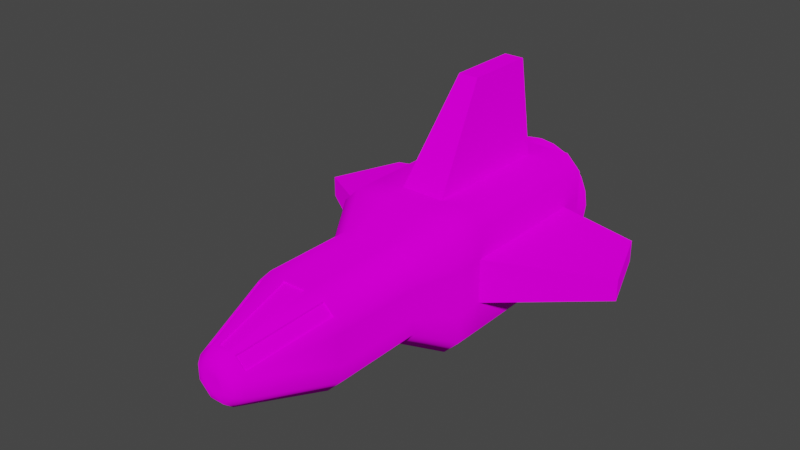# Source: humans.blend  (saved by Blender 2.92.15; exported with 4.5.12 LTS)
import bpy
from mathutils import Matrix  # noqa: F401  (used for matrix-valued properties, if any)

bpy.ops.wm.read_factory_settings(use_empty=True)
scene = bpy.context.scene
scene.name = 'Scene'

# ---- collections
col_collection = bpy.data.collections.new('Collection'); scene.collection.children.link(col_collection)

# ---- images (referenced by path relative to the original .blend; pixels are not part of the script)
import os
ASSET_DIR = os.environ.get("B2B_ASSET_DIR", "")  # directory of the original .blend (textures are referenced by path, not embedded)
HERE = os.path.dirname(os.path.abspath(__file__))  # packed textures are extracted next to this script under _unpacked/

def load_image(name, relpath, width, height, colorspace="sRGB"):
    """Load a texture the original file referenced (path relative to the .blend, or extracted next to this script)."""
    p = next((c for c in (os.path.join(HERE, relpath), os.path.join(ASSET_DIR, relpath)) if relpath and os.path.exists(c)), "")
    if p:
        img = bpy.data.images.load(p, check_existing=True)
        img.name = name
    else:  # same state as the original file: an image datablock whose file is absent (Cycles renders it pink)
        img = bpy.data.images.new(name, width, height)
        img.source = "FILE"
        img.filepath = "//" + (relpath or name)
    img.colorspace_settings.name = colorspace
    return img
img_gradient_palette_png = load_image('gradient_palette.png', 'gradient_palette.png', 1024, 1024, 'sRGB')

# ---- materials (node trees are filled in below, after node groups)
mat_gradientmat = bpy.data.materials.new('GradientMat')
mat_gradientmat.alpha_threshold = 0.0
mat_gradientmat.use_transparent_shadow = False
mat_gradientmat.line_color = (0.0, 0.0, 0.0, 1.0)

# ---- node groups
ng_auto_smooth = bpy.data.node_groups.new('Auto Smooth', 'GeometryNodeTree')
_s = ng_auto_smooth.interface.new_socket(name='Geometry', in_out='OUTPUT', socket_type='NodeSocketGeometry')
_s = ng_auto_smooth.interface.new_socket(name='Geometry', in_out='INPUT', socket_type='NodeSocketGeometry')
_s = ng_auto_smooth.interface.new_socket(name='Angle', in_out='INPUT', socket_type='NodeSocketFloat')
_s.subtype = 'ANGLE'
_s.min_value = 0.0
_s.max_value = 3.142
ng_auto_smooth.is_modifier = True
_N = ng_auto_smooth.nodes; _L = ng_auto_smooth.links
n0 = _N.new('NodeGroupOutput'); n0.name = 'Group Output'; n0.location = (480, -100)
n1 = _N.new('NodeGroupInput'); n1.name = 'Group Input'; n1.location = (-420, -300)
n2 = _N.new('NodeGroupInput'); n2.name = 'Group Input.001'; n2.location = (-60, -100)
n3 = _N.new('GeometryNodeSetShadeSmooth'); n3.name = 'Set Shade Smooth'; n3.location = (120, -100)
n3.domain = 'EDGE'
n4 = _N.new('GeometryNodeSetShadeSmooth'); n4.name = 'Set Shade Smooth.001'; n4.location = (300, -100)
n5 = _N.new('GeometryNodeInputMeshEdgeAngle'); n5.name = 'Edge Angle'; n5.location = (-420, -220)
n6 = _N.new('GeometryNodeInputEdgeSmooth'); n6.name = 'Is Edge Smooth'; n6.location = (-60, -160)
n7 = _N.new('GeometryNodeInputShadeSmooth'); n7.name = 'Is Face Smooth'; n7.location = (-240, -340)
n8 = _N.new('FunctionNodeBooleanMath'); n8.name = 'Boolean Math'; n8.location = (-60, -220)
n9 = _N.new('FunctionNodeCompare'); n9.name = 'Compare'; n9.location = (-240, -180)
n9.operation = 'LESS_EQUAL'
_L.new(n5.outputs[0], n9.inputs[0])
_L.new(n4.outputs[0], n0.inputs[0])
_L.new(n1.outputs[1], n9.inputs[1])
_L.new(n9.outputs[0], n8.inputs[0])
_L.new(n7.outputs[0], n8.inputs[1])
_L.new(n2.outputs[0], n3.inputs[0])
_L.new(n6.outputs[0], n3.inputs[1])
_L.new(n3.outputs[0], n4.inputs[0])
_L.new(n8.outputs[0], n3.inputs[2])
n0.is_active_output = True

# ---- material node trees
mat_gradientmat.use_nodes = True; mat_gradientmat.node_tree.nodes.clear()
_N = mat_gradientmat.node_tree.nodes; _L = mat_gradientmat.node_tree.links
n0 = _N.new('ShaderNodeOutputMaterial'); n0.name = 'Material Output'; n0.location = (300, 300)
n1 = _N.new('ShaderNodeBsdfDiffuse'); n1.name = 'Diffuse BSDF'; n1.location = (10, 300)
n1.inputs[1].default_value = 0.4
n2 = _N.new('ShaderNodeTexImage'); n2.name = 'Image Texture'; n2.location = (-280, 280)
n2.image = img_gradient_palette_png
_L.new(n1.outputs[0], n0.inputs[0])
_L.new(n2.outputs[0], n1.inputs[0])
n0.is_active_output = True

# ---- world
world_world = bpy.data.worlds.new('World'); scene.world = world_world
world_world.use_nodes = True; world_world.node_tree.nodes.clear()
_N = world_world.node_tree.nodes; _L = world_world.node_tree.links
n0 = _N.new('ShaderNodeOutputWorld'); n0.name = 'World Output'; n0.location = (300, 300)
n1 = _N.new('ShaderNodeBackground'); n1.name = 'Background'; n1.location = (10, 300)
n1.inputs[0].default_value = (0.05088, 0.05088, 0.05088, 1.0)
_L.new(n1.outputs[0], n0.inputs[0])
n0.is_active_output = True
world_world.color = (0.05088, 0.05088, 0.05088)
world_world.use_sun_shadow = False
world_world.sun_shadow_jitter_overblur = 0.0

# ---- meshes
me_cube = bpy.data.meshes.new('Cube')
me_cube.from_pydata([(0.3333, -1.0, 2.579), (-0.3333, -1.0, 2.579), (0.2602, 0.9837, 4.644), (-0.2602, 0.9837, 4.644), (-0.3333, 1.0, 2.579), (0.3333, 1.0, 2.579), (-0.3333, -1.0, 4.579), (0.3333, -1.0, 4.579), (0.1181, 0.5575, 6.353), (-0.1181, 0.5575, 6.353), (-0.1202, -0.1202, 6.655), (0.4807, -1.442, 1.723), (-0.4807, -1.442, 1.723), (-0.4807, 1.442, 1.723), (0.4807, 1.442, 1.723), (-0.4807, -1.442, 1.076), (0.4807, -1.442, 1.076), (0.4807, 1.442, 1.076), (-0.4807, 1.442, 1.076), (-0.4807, -1.442, -1.899), (0.4807, -1.442, -1.899), (0.4807, 1.442, -1.899), (-0.4807, 1.442, -1.899), (0.2202, 3.491, -0.3326), (-0.2202, 3.491, -0.3326), (0.2202, 3.491, -1.899), (-0.2202, 3.491, -1.899), (1.0, 0.3333, 4.579), (1.0, -0.3333, 4.579), (-1.0, -0.3333, 2.579), (-1.0, 0.3333, 2.579), (-1.0, 0.3333, 4.579), (-1.0, -0.3333, 4.579), (1.0, 0.3333, 2.579), (1.0, -0.3333, 2.579), (-1.442, -0.4807, 1.723), (-1.442, 0.4807, 1.723), (1.442, 0.4807, 1.723), (1.442, -0.4807, 1.723), (1.442, -0.4807, 1.076), (1.442, 0.4807, 1.076), (-1.442, 0.4807, 1.076), (-1.442, -0.4807, 1.076), (1.442, -0.4807, -1.899), (1.442, 0.4807, -1.899), (-1.442, 0.4807, -1.899), (-1.442, -0.4807, -1.899), (3.666, -0.2308, -0.3201), (3.666, 0.2308, -0.3201), (-3.666, 0.2308, -0.3201), (-3.666, -0.2308, -0.3201), (3.076, -0.2308, -1.899), (3.076, 0.2308, -1.899), (-3.076, 0.2308, -1.899), (-3.076, -0.2308, -1.899), (0.7013, 0.9275, 4.651), (0.9275, 0.7013, 4.651), (1.0, -0.665, 4.579), (0.665, -1.0, 4.579), (-0.9275, 0.7013, 4.651), (-0.7013, 0.9275, 4.651), (-0.665, -1.0, 4.579), (-1.0, -0.665, 4.579), (1.0, 0.6649, 2.579), (0.6649, 1.0, 2.579), (0.6649, -1.0, 2.579), (1.0, -0.6649, 2.579), (-0.6649, 1.0, 2.579), (-1.0, 0.6649, 2.579), (-1.0, -0.6649, 2.579), (-0.6649, -1.0, 2.579), (0.5049, 0.2786, 6.346), (0.2786, 0.5049, 6.346), (0.2061, -0.5412, 6.418), (0.5412, -0.2061, 6.418), (-0.2786, 0.5049, 6.346), (-0.5049, 0.2786, 6.346), (-0.5412, -0.2061, 6.418), (-0.2061, -0.5412, 6.418), (1.107, -1.442, 1.723), (1.442, -1.107, 1.723), (-1.442, -1.107, 1.723), (-1.107, -1.442, 1.723), (-1.107, 1.442, 1.723), (-1.442, 1.107, 1.723), (1.442, 1.107, 1.723), (1.107, 1.442, 1.723), (1.209, -1.013, -2.439), (1.013, -1.209, -2.439), (-1.013, -1.209, -2.439), (-1.209, -1.013, -2.439), (-1.209, 1.013, -2.439), (-1.013, 1.209, -2.439), (1.013, 1.209, -2.439), (1.209, 1.013, -2.439), (1.442, 1.109, 1.076), (1.109, 1.442, 1.076), (-1.109, 1.442, 1.076), (-1.442, 1.109, 1.076), (-1.442, -1.109, 1.076), (-1.109, -1.442, 1.076), (1.109, -1.442, 1.076), (1.442, -1.109, 1.076), (1.109, 1.442, -1.899), (1.442, 1.109, -1.899), (1.442, -1.109, -1.899), (1.109, -1.442, -1.899), (-1.109, 1.442, -1.899), (-1.442, 1.109, -1.899), (-1.442, -1.109, -1.899), (-1.109, -1.442, -1.899), (0.4807, -1.442, -2.439), (-0.4807, -1.442, -2.439), (-0.4807, 1.442, -2.439), (0.4807, 1.442, -2.439), (-1.442, -0.4807, -2.439), (-1.442, 0.4807, -2.439), (1.442, 0.4807, -2.439), (1.442, -0.4807, -2.439), (1.442, 1.109, -2.439), (1.109, 1.442, -2.439), (1.109, -1.442, -2.439), (1.442, -1.109, -2.439), (-1.109, 1.442, -2.439), (-1.442, 1.109, -2.439), (-1.442, -1.109, -2.439), (-1.109, -1.442, -2.439), (-6.97e-08, -9.686e-08, -2.144), (1.209, 1.013, -2.144), (1.013, 1.209, -2.144), (1.013, -1.209, -2.144), (1.209, -1.013, -2.144), (-1.013, 1.209, -2.144), (-1.209, 1.013, -2.144), (-1.209, -1.013, -2.144), (-1.013, -1.209, -2.144), (-1.0, 0.665, 4.579), (-0.665, 1.0, 4.579), (0.665, 1.0, 4.579), (1.0, 0.665, 4.579), (-0.5412, 0.2061, 6.418), (-0.2061, 0.5412, 6.418), (0.2061, 0.5412, 6.418), (0.5412, 0.2061, 6.418), (-0.9275, 0.6619, 4.632), (-0.7013, 0.888, 4.632), (0.7013, 0.888, 4.632), (0.9275, 0.6619, 4.632), (-0.5049, 0.2391, 6.326), (-0.2786, 0.4654, 6.326), (0.2786, 0.4654, 6.326), (0.5049, 0.2391, 6.326), (0.3333, 1.0, 4.579), (-0.3333, 1.0, 4.579), (0.1202, 0.1202, 6.655), (0.1202, -0.1202, 6.655), (0.2602, 0.941, 4.634), (-0.2602, 0.941, 4.634), (0.1181, 0.5149, 6.342), (-0.1181, 0.5149, 6.342), (1.099, -1.192e-07, -3.144), (1.0, -1.341e-07, -2.144), (1.061, -0.2843, -3.144), (0.9659, -0.2588, -2.144), (0.9513, -0.5493, -3.144), (0.866, -0.5, -2.144), (0.7768, -0.7768, -3.144), (0.7071, -0.7071, -2.144), (0.5493, -0.9513, -3.144), (0.5, -0.866, -2.144), (0.2843, -1.061, -3.144), (0.2588, -0.9659, -2.144), (-1.019e-07, -1.099, -3.144), (5.794e-09, -1.0, -2.144), (-0.2843, -1.061, -3.144), (-0.2588, -0.9659, -2.144), (-0.5493, -0.9513, -3.144), (-0.5, -0.866, -2.144), (-0.7768, -0.7768, -3.144), (-0.7071, -0.7071, -2.144), (-0.9513, -0.5493, -3.144), (-0.866, -0.5, -2.144), (-1.061, -0.2843, -3.144), (-0.9659, -0.2588, -2.144), (-1.099, -5.215e-07, -3.144), (-1.0, -5.29e-07, -2.144), (-1.061, 0.2843, -3.144), (-0.9659, 0.2588, -2.144), (-0.9513, 0.5493, -3.144), (-0.866, 0.5, -2.144), (-0.7768, 0.7768, -3.144), (-0.7071, 0.7071, -2.144), (-0.5493, 0.9513, -3.144), (-0.5, 0.866, -2.144), (-0.2843, 1.061, -3.144), (-0.2588, 0.9659, -2.144), (-6.653e-07, 1.099, -3.144), (-5.346e-07, 1.0, -2.144), (0.2843, 1.061, -3.144), (0.2588, 0.9659, -2.144), (0.5493, 0.9513, -3.144), (0.5, 0.866, -2.144), (0.7768, 0.7768, -3.144), (0.7071, 0.7071, -2.144), (0.9513, 0.5493, -3.144), (0.866, 0.5, -2.144), (1.061, 0.2843, -3.144), (0.9659, 0.2588, -2.144), (1.259, -8.196e-08, -3.144), (1.216, -0.3258, -3.144), (1.09, -0.6295, -3.144), (0.8902, -0.8902, -3.144), (0.6295, -1.09, -3.144), (0.3258, -1.216, -3.144), (-7.299e-08, -1.259, -3.144), (-0.3258, -1.216, -3.144), (-0.6295, -1.09, -3.144), (-0.8902, -0.8902, -3.144), (-1.09, -0.6295, -3.144), (-1.216, -0.3258, -3.144), (-1.259, -5.737e-07, -3.144), (-1.216, 0.3258, -3.144), (-1.09, 0.6295, -3.144), (-0.8902, 0.8902, -3.144), (-0.6295, 1.09, -3.144), (-0.3258, 1.216, -3.144), (-7.533e-07, 1.259, -3.144), (0.3258, 1.216, -3.144), (0.6295, 1.09, -3.144), (0.8902, 0.8902, -3.144), (1.09, 0.6295, -3.144), (1.216, 0.3258, -3.144), (0.8014, -6.706e-08, -2.506), (0.7741, -0.2074, -2.506), (0.694, -0.4007, -2.506), (0.5667, -0.5667, -2.506), (0.4007, -0.694, -2.506), (0.2074, -0.7741, -2.506), (-1.123e-07, -0.8014, -2.506), (-0.2074, -0.7741, -2.506), (-0.4007, -0.694, -2.506), (-0.5667, -0.5667, -2.506), (-0.694, -0.4007, -2.506), (-0.7741, -0.2074, -2.506), (-0.8014, -3.651e-07, -2.506), (-0.7741, 0.2074, -2.506), (-0.694, 0.4007, -2.506), (-0.5667, 0.5667, -2.506), (-0.4007, 0.694, -2.506), (-0.2074, 0.7741, -2.506), (-5.233e-07, 0.8014, -2.506), (0.2074, 0.7741, -2.506), (0.4007, 0.694, -2.506), (0.5667, 0.5667, -2.506), (0.694, 0.4007, -2.506), (0.7741, 0.2074, -2.506), (-0.1202, 0.1202, 6.655), (-0.417, -0.1588, 6.581), (-0.257, -0.1299, 6.655), (-0.1588, 0.417, 6.581), (-0.1299, 0.257, 6.655), (0.1299, 0.257, 6.655), (0.1588, 0.417, 6.581), (-0.1299, -0.257, 6.655), (-0.1588, -0.417, 6.581), (0.1588, -0.417, 6.581), (0.1299, -0.257, 6.655), (0.417, 0.1588, 6.581), (0.257, 0.1299, 6.655), (0.257, -0.1299, 6.655), (0.417, -0.1588, 6.581), (-0.257, 0.1299, 6.655), (-0.417, 0.1588, 6.581)], [], [(153, 137, 141), (153, 4, 67, 137), (65, 0, 11, 79), (32, 62, 77), (136, 31, 140), (66, 34, 28, 57), (61, 6, 78), (138, 152, 142), (31, 136, 68, 30), (104, 44, 117, 119), (67, 4, 13, 83), (69, 29, 35, 81), (63, 33, 37, 85), (21, 103, 120, 114), (107, 22, 113, 123), (106, 20, 111, 121), (109, 46, 115, 125), (81, 35, 42, 99), (79, 11, 16, 101), (83, 13, 18, 97), (85, 37, 40, 95), (101, 16, 20, 106), (99, 42, 46, 109), (97, 18, 22, 107), (41, 98, 108, 45), (22, 18, 24, 26), (39, 102, 105, 43), (16, 15, 19, 20), (14, 86, 96, 17), (13, 14, 17, 18), (12, 82, 100, 15), (11, 12, 15, 16), (20, 19, 112, 111), (45, 108, 124, 116), (1, 70, 82, 12), (4, 5, 14, 13), (30, 68, 84, 36), (0, 1, 12, 11), (88, 89, 135, 130), (22, 21, 114, 113), (5, 64, 86, 14), (6, 7, 73, 78), (77, 78, 264, 257), (33, 63, 139, 27), (8, 2, 156, 158), (7, 58, 73), (0, 7, 6, 1), (27, 139, 143), (152, 5, 4, 153), (24, 23, 25, 26), (17, 21, 25, 23), (21, 22, 26, 25), (18, 17, 23, 24), (268, 261, 154), (154, 261, 260, 256), (269, 268, 154, 155), (266, 155, 10, 263), (89, 90, 134, 135), (19, 110, 126, 112), (91, 92, 132, 133), (15, 100, 110, 19), (42, 41, 49, 50), (17, 96, 103, 21), (41, 45, 53, 49), (36, 84, 98, 41), (35, 36, 41, 42), (37, 38, 39, 40), (95, 40, 44, 104), (44, 43, 118, 117), (87, 88, 130, 131), (46, 45, 116, 115), (43, 105, 122, 118), (141, 140, 272, 259), (29, 30, 36, 35), (65, 58, 7, 0), (28, 27, 143, 74), (62, 32, 29, 69), (31, 32, 77, 140), (38, 80, 102, 39), (256, 260, 271), (57, 28, 74), (34, 33, 27, 28), (34, 66, 80, 38), (33, 34, 38, 37), (1, 6, 61, 70), (32, 31, 30, 29), (50, 49, 53, 54), (48, 47, 51, 52), (40, 39, 47, 48), (44, 40, 48, 52), (46, 42, 50, 54), (45, 46, 54, 53), (39, 43, 51, 47), (43, 44, 52, 51), (58, 65, 66, 57), (137, 67, 68, 136), (70, 61, 62, 69), (64, 138, 139, 63), (71, 56, 147, 151), (56, 55, 146, 147), (61, 78, 77, 62), (73, 58, 57, 74), (65, 79, 80, 66), (86, 64, 63, 85), (67, 83, 84, 68), (82, 70, 69, 81), (104, 119, 120, 103), (98, 84, 83, 97), (100, 82, 81, 99), (106, 121, 122, 105), (85, 95, 96, 86), (108, 98, 97, 107), (110, 100, 99, 109), (79, 101, 102, 80), (95, 104, 103, 96), (101, 106, 105, 102), (124, 108, 107, 123), (126, 110, 109, 125), (138, 64, 5, 152), (89, 88, 111, 112), (93, 92, 113, 114), (91, 90, 115, 116), (87, 94, 117, 118), (94, 93, 120, 119), (88, 87, 122, 121), (92, 91, 124, 123), (90, 89, 126, 125), (88, 121, 111), (87, 118, 122), (89, 112, 126), (90, 125, 115), (91, 116, 124), (92, 123, 113), (93, 114, 120), (94, 119, 117), (135, 134, 127), (127, 132, 129), (127, 129, 128), (135, 127, 130), (134, 133, 127), (130, 127, 131), (133, 132, 127), (127, 128, 131), (92, 93, 129, 132), (90, 91, 133, 134), (94, 87, 131, 128), (93, 94, 128, 129), (59, 60, 137, 136), (55, 56, 139, 138), (76, 59, 136, 140), (75, 76, 140, 141), (60, 75, 141, 137), (71, 72, 142, 143), (56, 71, 143, 139), (72, 55, 138, 142), (144, 148, 149, 145), (151, 147, 146, 150), (75, 60, 145, 149), (59, 76, 148, 144), (60, 59, 144, 145), (55, 72, 150, 146), (72, 71, 151, 150), (76, 75, 149, 148), (3, 2, 152, 153), (8, 9, 141, 142), (2, 8, 142, 152), (9, 3, 153, 141), (156, 157, 159, 158), (2, 3, 157, 156), (3, 9, 159, 157), (9, 8, 158, 159), (208, 161, 163, 209), (209, 163, 165, 210), (210, 165, 167, 211), (211, 167, 169, 212), (212, 169, 171, 213), (213, 171, 173, 214), (214, 173, 175, 215), (215, 175, 177, 216), (216, 177, 179, 217), (217, 179, 181, 218), (218, 181, 183, 219), (219, 183, 185, 220), (220, 185, 187, 221), (221, 187, 189, 222), (222, 189, 191, 223), (223, 191, 193, 224), (224, 193, 195, 225), (225, 195, 197, 226), (226, 197, 199, 227), (227, 199, 201, 228), (228, 201, 203, 229), (229, 203, 205, 230), (230, 205, 207, 231), (231, 207, 161, 208), (168, 170, 237, 236), (162, 160, 208, 209), (164, 162, 209, 210), (166, 164, 210, 211), (168, 166, 211, 212), (170, 168, 212, 213), (172, 170, 213, 214), (174, 172, 214, 215), (176, 174, 215, 216), (178, 176, 216, 217), (180, 178, 217, 218), (182, 180, 218, 219), (184, 182, 219, 220), (186, 184, 220, 221), (188, 186, 221, 222), (190, 188, 222, 223), (192, 190, 223, 224), (194, 192, 224, 225), (196, 194, 225, 226), (198, 196, 226, 227), (200, 198, 227, 228), (202, 200, 228, 229), (204, 202, 229, 230), (206, 204, 230, 231), (160, 206, 231, 208), (232, 233, 234, 235, 236, 237, 238, 239, 240, 241, 242, 243, 244, 245, 246, 247, 248, 249, 250, 251, 252, 253, 254, 255), (198, 200, 252, 251), (184, 186, 245, 244), (170, 172, 238, 237), (200, 202, 253, 252), (186, 188, 246, 245), (172, 174, 239, 238), (202, 204, 254, 253), (188, 190, 247, 246), (174, 176, 240, 239), (204, 206, 255, 254), (160, 162, 233, 232), (190, 192, 248, 247), (176, 178, 241, 240), (206, 160, 232, 255), (162, 164, 234, 233), (192, 194, 249, 248), (178, 180, 242, 241), (164, 166, 235, 234), (194, 196, 250, 249), (180, 182, 243, 242), (166, 168, 236, 235), (196, 198, 251, 250), (182, 184, 244, 243), (140, 77, 257, 272), (73, 74, 270, 265), (142, 141, 259, 262), (266, 269, 155), (155, 154, 256, 10), (143, 142, 262, 267), (74, 143, 267, 270), (78, 73, 265, 264), (263, 10, 258), (272, 257, 258, 271), (268, 269, 270, 267), (262, 259, 260, 261), (264, 265, 266, 263), (271, 260, 259, 272), (261, 268, 267, 262), (263, 258, 257, 264), (269, 266, 265, 270), (10, 256, 271, 258)])
me_cube.polygons.foreach_set('use_smooth', [True] * 262)
_k = set([(2, 3), (2, 8), (2, 156), (3, 9), (3, 157), (8, 9), (8, 158), (9, 159), (55, 56), (55, 72), (55, 146), (56, 71), (56, 147), (59, 60), (59, 76), (59, 144), (60, 75), (60, 145), (71, 72), (71, 151), (72, 150), (75, 76), (75, 149), (76, 148), (128, 129), (128, 131), (129, 132), (130, 131), (130, 135), (132, 133), (133, 134), (134, 135), (144, 145), (144, 148), (145, 149), (146, 147), (146, 150), (147, 151), (148, 149), (150, 151), (156, 157), (156, 158), (157, 159), (158, 159), (160, 162), (160, 206), (162, 164), (164, 166), (166, 168), (168, 170), (170, 172), (172, 174), (174, 176), (176, 178), (178, 180), (180, 182), (182, 184), (184, 186), (186, 188), (188, 190), (190, 192), (192, 194), (194, 196), (196, 198), (198, 200), (200, 202), (202, 204), (204, 206), (208, 209), (208, 231), (209, 210), (210, 211), (211, 212), (212, 213), (213, 214), (214, 215), (215, 216), (216, 217), (217, 218), (218, 219), (219, 220), (220, 221), (221, 222), (222, 223), (223, 224), (224, 225), (225, 226), (226, 227), (227, 228), (228, 229), (229, 230), (230, 231), (232, 233), (232, 255), (233, 234), (234, 235), (235, 236), (236, 237), (237, 238), (238, 239), (239, 240), (240, 241), (241, 242), (242, 243), (243, 244), (244, 245), (245, 246), (246, 247), (247, 248), (248, 249), (249, 250), (250, 251), (251, 252), (252, 253), (253, 254), (254, 255)])
me_cube.attributes.new('sharp_edge', 'BOOLEAN', 'EDGE').data.foreach_set('value', [ (min(e.vertices), max(e.vertices)) in _k for e in me_cube.edges])
_uv = me_cube.uv_layers.new(name='UVMap')
_uv.uv.foreach_set('vector', [0.5063, 0.9385, 0.5063, 0.9385, 0.5063, 0.9854, 0.5063, 0.9385, 0.5063, 0.8875, 0.5063, 0.8875, 0.5063, 0.9385, 0.5063, 0.8875, 0.5063, 0.8875, 0.5063, 0.8657, 0.5063, 0.8657, 0.5063, 0.9385, 0.5063, 0.9385, 0.5063, 0.9854, 0.5063, 0.9385, 0.5063, 0.9385, 0.5063, 0.9854, 0.5063, 0.8875, 0.5063, 0.8875, 0.5063, 0.9385, 0.5063, 0.9385, 0.5063, 0.9385, 0.5063, 0.9385, 0.5063, 0.9854, 0.5063, 0.9385, 0.5063, 0.9385, 0.5063, 0.9854, 0.5063, 0.9385, 0.5063, 0.9385, 0.5063, 0.8875, 0.5063, 0.8875, 0.5063, 0.7733, 0.5063, 0.7733, 0.5063, 0.7596, 0.5063, 0.7596, 0.5063, 0.8875, 0.5063, 0.8875, 0.5063, 0.8657, 0.5063, 0.8657, 0.5063, 0.8875, 0.5063, 0.8875, 0.5063, 0.8657, 0.5063, 0.8657, 0.5063, 0.8875, 0.5063, 0.8875, 0.5063, 0.8657, 0.5063, 0.8657, 0.5063, 0.7733, 0.5063, 0.7733, 0.5063, 0.7596, 0.5063, 0.7596, 0.5063, 0.7733, 0.5063, 0.7733, 0.5063, 0.7596, 0.5063, 0.7596, 0.5063, 0.7733, 0.5063, 0.7733, 0.5063, 0.7596, 0.5063, 0.7596, 0.5063, 0.7733, 0.5063, 0.7733, 0.5063, 0.7596, 0.5063, 0.7596, 0.5063, 0.8657, 0.5063, 0.8657, 0.5063, 0.8492, 0.5063, 0.8492, 0.5063, 0.8657, 0.5063, 0.8657, 0.5063, 0.8492, 0.5063, 0.8492, 0.5063, 0.8657, 0.5063, 0.8657, 0.5063, 0.8492, 0.5063, 0.8492, 0.5063, 0.8657, 0.5063, 0.8657, 0.5063, 0.8492, 0.5063, 0.8492, 0.5063, 0.8492, 0.5063, 0.8492, 0.5063, 0.7733, 0.5063, 0.7733, 0.5063, 0.8492, 0.5063, 0.8492, 0.5063, 0.7733, 0.5063, 0.7733, 0.5063, 0.8492, 0.5063, 0.8492, 0.5063, 0.7733, 0.5063, 0.7733, 0.5063, 0.8492, 0.5063, 0.8492, 0.5063, 0.7733, 0.5063, 0.7733, 0.2176, 0.757, 0.2176, 0.9896, 0.2176, 0.8794, 0.2176, 0.757, 0.5063, 0.8492, 0.5063, 0.8492, 0.5063, 0.7733, 0.5063, 0.7733, 0.5063, 0.8492, 0.5063, 0.8492, 0.5063, 0.7733, 0.5063, 0.7733, 0.5063, 0.8657, 0.5063, 0.8657, 0.5063, 0.8492, 0.5063, 0.8492, 0.5063, 0.8657, 0.5063, 0.8657, 0.5063, 0.8492, 0.5063, 0.8492, 0.5063, 0.8657, 0.5063, 0.8657, 0.5063, 0.8492, 0.5063, 0.8492, 0.5063, 0.8657, 0.5063, 0.8657, 0.5063, 0.8492, 0.5063, 0.8492, 0.5063, 0.7733, 0.5063, 0.7733, 0.5063, 0.7596, 0.5063, 0.7596, 0.5063, 0.7733, 0.5063, 0.7733, 0.5063, 0.7596, 0.5063, 0.7596, 0.5063, 0.8875, 0.5063, 0.8875, 0.5063, 0.8657, 0.5063, 0.8657, 0.5063, 0.8875, 0.5063, 0.8875, 0.5063, 0.8657, 0.5063, 0.8657, 0.5063, 0.8875, 0.5063, 0.8875, 0.5063, 0.8657, 0.5063, 0.8657, 0.5063, 0.8875, 0.5063, 0.8875, 0.5063, 0.8657, 0.5063, 0.8657, 0.5063, 0.7596, 0.5063, 0.7596, 0.5063, 0.7671, 0.5063, 0.7671, 0.5063, 0.7733, 0.5063, 0.7733, 0.5063, 0.7596, 0.5063, 0.7596, 0.5063, 0.8875, 0.5063, 0.8875, 0.5063, 0.8657, 0.5063, 0.8657, 0.5063, 0.9385, 0.5063, 0.9385, 0.5063, 0.9854, 0.5063, 0.9854, 0.5063, 0.9854, 0.5063, 0.9854, 0.5063, 0.9895, 0.5063, 0.9895, 0.5063, 0.8875, 0.5063, 0.8875, 0.5063, 0.9385, 0.5063, 0.9385, 0.5063, 0.9837, 0.5063, 0.9401, 0.5063, 0.9399, 0.5063, 0.9834, 0.5063, 0.9385, 0.5063, 0.9385, 0.5063, 0.9854, 0.5063, 0.8875, 0.5063, 0.9385, 0.5063, 0.9385, 0.5063, 0.8875, 0.5063, 0.9385, 0.5063, 0.9385, 0.5063, 0.9854, 0.5063, 0.9385, 0.5063, 0.8875, 0.5063, 0.8875, 0.5063, 0.9385, 0.2176, 0.8794, 0.2176, 0.8794, 0.2176, 0.757, 0.2176, 0.757, 0.2176, 0.9896, 0.2176, 0.757, 0.2176, 0.757, 0.2176, 0.8794, 0.2176, 0.757, 0.2176, 0.757, 0.2176, 0.757, 0.2176, 0.757, 0.2176, 0.9896, 0.2176, 0.9896, 0.2176, 0.8794, 0.2176, 0.8794, 0.5063, 0.9914, 0.5063, 0.9914, 0.5063, 0.9914, 0.5063, 0.9914, 0.5063, 0.9914, 0.5063, 0.9914, 0.5063, 0.9914, 0.5063, 0.9914, 0.5063, 0.9914, 0.5063, 0.9914, 0.5063, 0.9914, 0.5063, 0.9914, 0.5063, 0.9914, 0.5063, 0.9914, 0.5063, 0.9914, 0.5063, 0.7596, 0.5063, 0.7596, 0.5063, 0.7671, 0.5063, 0.7671, 0.5063, 0.7733, 0.5063, 0.7733, 0.5063, 0.7596, 0.5063, 0.7596, 0.5063, 0.7596, 0.5063, 0.7596, 0.5063, 0.7671, 0.5063, 0.7671, 0.5063, 0.8492, 0.5063, 0.8492, 0.5063, 0.7733, 0.5063, 0.7733, 0.3583, 0.9839, 0.3583, 0.9839, 0.3583, 0.8782, 0.3583, 0.8782, 0.5063, 0.8492, 0.5063, 0.8492, 0.5063, 0.7733, 0.5063, 0.7733, 0.3583, 0.9839, 0.3583, 0.7587, 0.3583, 0.7587, 0.3583, 0.8782, 0.5063, 0.8657, 0.5063, 0.8657, 0.5063, 0.8492, 0.5063, 0.8492, 0.5063, 0.8657, 0.5063, 0.8657, 0.5063, 0.8492, 0.5063, 0.8492, 0.5063, 0.8657, 0.5063, 0.8657, 0.5063, 0.8492, 0.5063, 0.8492, 0.5063, 0.8492, 0.5063, 0.8492, 0.5063, 0.7733, 0.5063, 0.7733, 0.5063, 0.7733, 0.5063, 0.7733, 0.5063, 0.7596, 0.5063, 0.7596, 0.5063, 0.7596, 0.5063, 0.7596, 0.5063, 0.7671, 0.5063, 0.7671, 0.5063, 0.7733, 0.5063, 0.7733, 0.5063, 0.7596, 0.5063, 0.7596, 0.5063, 0.7733, 0.5063, 0.7733, 0.5063, 0.7596, 0.5063, 0.7596, 0.5063, 0.9854, 0.5063, 0.9854, 0.5063, 0.9895, 0.5063, 0.9895, 0.5063, 0.8875, 0.5063, 0.8875, 0.5063, 0.8657, 0.5063, 0.8657, 0.5063, 0.8875, 0.5063, 0.9385, 0.5063, 0.9385, 0.5063, 0.8875, 0.5063, 0.9385, 0.5063, 0.9385, 0.5063, 0.9854, 0.5063, 0.9854, 0.5063, 0.9385, 0.5063, 0.9385, 0.5063, 0.8875, 0.5063, 0.8875, 0.5063, 0.9385, 0.5063, 0.9385, 0.5063, 0.9854, 0.5063, 0.9854, 0.5063, 0.8657, 0.5063, 0.8657, 0.5063, 0.8492, 0.5063, 0.8492, 0.5063, 0.9914, 0.5063, 0.9914, 0.5063, 0.9914, 0.5063, 0.9385, 0.5063, 0.9385, 0.5063, 0.9854, 0.5063, 0.8875, 0.5063, 0.8875, 0.5063, 0.9385, 0.5063, 0.9385, 0.5063, 0.8875, 0.5063, 0.8875, 0.5063, 0.8657, 0.5063, 0.8657, 0.5063, 0.8875, 0.5063, 0.8875, 0.5063, 0.8657, 0.5063, 0.8657, 0.5063, 0.8875, 0.5063, 0.9385, 0.5063, 0.9385, 0.5063, 0.8875, 0.5063, 0.9385, 0.5063, 0.9385, 0.5063, 0.8875, 0.5063, 0.8875, 0.3583, 0.8782, 0.3583, 0.8782, 0.3583, 0.7587, 0.3583, 0.7587, 0.3583, 0.8782, 0.3583, 0.8782, 0.3583, 0.7587, 0.3583, 0.7587, 0.3583, 0.9839, 0.3583, 0.9839, 0.3583, 0.8782, 0.3583, 0.8782, 0.3583, 0.7587, 0.3583, 0.9839, 0.3583, 0.8782, 0.3583, 0.7587, 0.3583, 0.7587, 0.3583, 0.9839, 0.3583, 0.8782, 0.3583, 0.7587, 0.3583, 0.7587, 0.3583, 0.7587, 0.3583, 0.7587, 0.3583, 0.7587, 0.3583, 0.9839, 0.3583, 0.7587, 0.3583, 0.7587, 0.3583, 0.8782, 0.3583, 0.7587, 0.3583, 0.7587, 0.3583, 0.7587, 0.3583, 0.7587, 0.5063, 0.9385, 0.5063, 0.8875, 0.5063, 0.8875, 0.5063, 0.9385, 0.5063, 0.9385, 0.5063, 0.8875, 0.5063, 0.8875, 0.5063, 0.9385, 0.5063, 0.8875, 0.5063, 0.9385, 0.5063, 0.9385, 0.5063, 0.8875, 0.5063, 0.8875, 0.5063, 0.9385, 0.5063, 0.9385, 0.5063, 0.8875, 0.5063, 0.9835, 0.5063, 0.9403, 0.5063, 0.9398, 0.5063, 0.983, 0.5063, 0.9403, 0.5063, 0.9403, 0.5063, 0.9398, 0.5063, 0.9398, 0.5063, 0.9385, 0.5063, 0.9854, 0.5063, 0.9854, 0.5063, 0.9385, 0.5063, 0.9854, 0.5063, 0.9385, 0.5063, 0.9385, 0.5063, 0.9854, 0.5063, 0.8875, 0.5063, 0.8657, 0.5063, 0.8657, 0.5063, 0.8875, 0.5063, 0.8657, 0.5063, 0.8875, 0.5063, 0.8875, 0.5063, 0.8657, 0.5063, 0.8875, 0.5063, 0.8657, 0.5063, 0.8657, 0.5063, 0.8875, 0.5063, 0.8657, 0.5063, 0.8875, 0.5063, 0.8875, 0.5063, 0.8657, 0.5063, 0.7733, 0.5063, 0.7596, 0.5063, 0.7596, 0.5063, 0.7733, 0.5063, 0.8492, 0.5063, 0.8657, 0.5063, 0.8657, 0.5063, 0.8492, 0.5063, 0.8492, 0.5063, 0.8657, 0.5063, 0.8657, 0.5063, 0.8492, 0.5063, 0.7733, 0.5063, 0.7596, 0.5063, 0.7596, 0.5063, 0.7733, 0.5063, 0.8657, 0.5063, 0.8492, 0.5063, 0.8492, 0.5063, 0.8657, 0.5063, 0.7733, 0.5063, 0.8492, 0.5063, 0.8492, 0.5063, 0.7733, 0.5063, 0.7733, 0.5063, 0.8492, 0.5063, 0.8492, 0.5063, 0.7733, 0.5063, 0.8657, 0.5063, 0.8492, 0.5063, 0.8492, 0.5063, 0.8657, 0.5063, 0.8492, 0.5063, 0.7733, 0.5063, 0.7733, 0.5063, 0.8492, 0.5063, 0.8492, 0.5063, 0.7733, 0.5063, 0.7733, 0.5063, 0.8492, 0.5063, 0.7596, 0.5063, 0.7733, 0.5063, 0.7733, 0.5063, 0.7596, 0.5063, 0.7596, 0.5063, 0.7733, 0.5063, 0.7733, 0.5063, 0.7596, 0.5063, 0.9385, 0.5063, 0.8875, 0.5063, 0.8875, 0.5063, 0.9385, 0.5063, 0.7596, 0.5063, 0.7596, 0.5063, 0.7596, 0.5063, 0.7596, 0.5063, 0.7596, 0.5063, 0.7596, 0.5063, 0.7596, 0.5063, 0.7596, 0.5063, 0.7596, 0.5063, 0.7596, 0.5063, 0.7596, 0.5063, 0.7596, 0.5063, 0.7596, 0.5063, 0.7596, 0.5063, 0.7596, 0.5063, 0.7596, 0.5063, 0.7596, 0.5063, 0.7596, 0.5063, 0.7596, 0.5063, 0.7596, 0.5063, 0.7596, 0.5063, 0.7596, 0.5063, 0.7596, 0.5063, 0.7596, 0.5063, 0.7596, 0.5063, 0.7596, 0.5063, 0.7596, 0.5063, 0.7596, 0.5063, 0.7596, 0.5063, 0.7596, 0.5063, 0.7596, 0.5063, 0.7596, 0.5063, 0.7596, 0.5063, 0.7596, 0.5063, 0.7596, 0.5063, 0.7596, 0.5063, 0.7596, 0.5063, 0.7596, 0.5063, 0.7596, 0.5063, 0.7596, 0.5063, 0.7596, 0.5063, 0.7596, 0.5063, 0.7596, 0.5063, 0.7596, 0.5063, 0.7596, 0.5063, 0.7596, 0.5063, 0.7596, 0.5063, 0.7596, 0.5063, 0.7596, 0.5063, 0.7596, 0.5063, 0.7596, 0.5063, 0.7596, 0.5063, 0.7596, 0.5063, 0.7596, 0.5063, 0.7596, 0.5063, 0.7596, 0.7882, 0.5127, 0.7882, 0.5301, 0.7882, 0.6196, 0.7882, 0.6196, 0.7882, 0.7266, 0.7882, 0.7266, 0.7882, 0.6196, 0.7882, 0.7266, 0.7882, 0.7092, 0.7882, 0.5127, 0.7882, 0.6196, 0.7882, 0.5127, 0.7882, 0.5301, 0.7882, 0.7092, 0.7882, 0.6196, 0.7882, 0.5127, 0.7882, 0.6196, 0.7882, 0.5301, 0.7882, 0.7092, 0.7882, 0.7266, 0.7882, 0.6196, 0.7882, 0.6196, 0.7882, 0.7092, 0.7882, 0.5301, 0.5063, 0.7596, 0.5063, 0.7596, 0.5063, 0.7671, 0.5063, 0.7671, 0.5063, 0.7596, 0.5063, 0.7596, 0.5063, 0.7671, 0.5063, 0.7671, 0.5063, 0.7596, 0.5063, 0.7596, 0.5063, 0.7671, 0.5063, 0.7671, 0.5063, 0.7596, 0.5063, 0.7596, 0.5063, 0.7671, 0.5063, 0.7671, 0.5063, 0.9403, 0.5063, 0.9403, 0.5063, 0.9385, 0.5063, 0.9385, 0.5063, 0.9403, 0.5063, 0.9403, 0.5063, 0.9385, 0.5063, 0.9385, 0.5063, 0.9835, 0.5063, 0.9403, 0.5063, 0.9385, 0.5063, 0.9854, 0.5063, 0.9835, 0.5063, 0.9835, 0.5063, 0.9854, 0.5063, 0.9854, 0.5063, 0.9403, 0.5063, 0.9835, 0.5063, 0.9854, 0.5063, 0.9385, 0.5063, 0.9835, 0.5063, 0.9835, 0.5063, 0.9854, 0.5063, 0.9854, 0.5063, 0.9403, 0.5063, 0.9835, 0.5063, 0.9854, 0.5063, 0.9385, 0.5063, 0.9835, 0.5063, 0.9403, 0.5063, 0.9385, 0.5063, 0.9854, 0.9342, 0.9809, 0.9342, 0.7832, 0.9342, 0.7713, 0.9342, 0.9728, 0.9342, 0.7832, 0.9342, 0.9809, 0.9342, 0.9728, 0.9342, 0.7713, 0.5063, 0.9835, 0.5063, 0.9403, 0.5063, 0.9398, 0.5063, 0.983, 0.5063, 0.9403, 0.5063, 0.9835, 0.5063, 0.983, 0.5063, 0.9398, 0.5063, 0.9403, 0.5063, 0.9403, 0.5063, 0.9398, 0.5063, 0.9398, 0.5063, 0.9403, 0.5063, 0.9835, 0.5063, 0.983, 0.5063, 0.9398, 0.5063, 0.9835, 0.5063, 0.9835, 0.5063, 0.983, 0.5063, 0.983, 0.5063, 0.9835, 0.5063, 0.9835, 0.5063, 0.983, 0.5063, 0.983, 0.5063, 0.9401, 0.5063, 0.9401, 0.5063, 0.9385, 0.5063, 0.9385, 0.5063, 0.9837, 0.5063, 0.9837, 0.5063, 0.9854, 0.5063, 0.9854, 0.5063, 0.9401, 0.5063, 0.9837, 0.5063, 0.9854, 0.5063, 0.9385, 0.5063, 0.9837, 0.5063, 0.9401, 0.5063, 0.9385, 0.5063, 0.9854, 0.9342, 0.9706, 0.9342, 0.9706, 0.9342, 0.7666, 0.9342, 0.7666, 0.5063, 0.9401, 0.5063, 0.9401, 0.5063, 0.9399, 0.5063, 0.9399, 0.5063, 0.9401, 0.5063, 0.9837, 0.5063, 0.9834, 0.5063, 0.9399, 0.5063, 0.9837, 0.5063, 0.9837, 0.5063, 0.9834, 0.5063, 0.9834, 0.7904, 0.8774, 0.7904, 0.8774, 0.7904, 0.8547, 0.7904, 0.8488, 0.7904, 0.8488, 0.7904, 0.8547, 0.7904, 0.8335, 0.7904, 0.8222, 0.7904, 0.8222, 0.7904, 0.8335, 0.7904, 0.8154, 0.7904, 0.7993, 0.7904, 0.7993, 0.7904, 0.8154, 0.7904, 0.8014, 0.7904, 0.7817, 0.7904, 0.7817, 0.7904, 0.8014, 0.7904, 0.7926, 0.7904, 0.7707, 0.7904, 0.7707, 0.7904, 0.7926, 0.7904, 0.7897, 0.7904, 0.7669, 0.7904, 0.7669, 0.7904, 0.7897, 0.7904, 0.7926, 0.7904, 0.7707, 0.7904, 0.7707, 0.7904, 0.7926, 0.7904, 0.8014, 0.7904, 0.7817, 0.7904, 0.7817, 0.7904, 0.8014, 0.7904, 0.8154, 0.7904, 0.7993, 0.7904, 0.7993, 0.7904, 0.8154, 0.7904, 0.8335, 0.7904, 0.8222, 0.7904, 0.8222, 0.7904, 0.8335, 0.7904, 0.8547, 0.7904, 0.8488, 0.7904, 0.8488, 0.7904, 0.8547, 0.7904, 0.8774, 0.7904, 0.8774, 0.7904, 0.8774, 0.7904, 0.8774, 0.7904, 0.9002, 0.7904, 0.9061, 0.7904, 0.9061, 0.7904, 0.9002, 0.7904, 0.9213, 0.7904, 0.9327, 0.7904, 0.9327, 0.7904, 0.9213, 0.7904, 0.9395, 0.7904, 0.9556, 0.7904, 0.9556, 0.7904, 0.9395, 0.7904, 0.9535, 0.7904, 0.9732, 0.7904, 0.9732, 0.7904, 0.9535, 0.7904, 0.9622, 0.7904, 0.9842, 0.7904, 0.9842, 0.7904, 0.9622, 0.7904, 0.9652, 0.7904, 0.988, 0.7904, 0.988, 0.7904, 0.9652, 0.7904, 0.9622, 0.7904, 0.9842, 0.7904, 0.9842, 0.7904, 0.9622, 0.7904, 0.9535, 0.7904, 0.9732, 0.7904, 0.9732, 0.7904, 0.9535, 0.7904, 0.9395, 0.7904, 0.9556, 0.7904, 0.9556, 0.7904, 0.9395, 0.7904, 0.9213, 0.7904, 0.9327, 0.7904, 0.9327, 0.7904, 0.9213, 0.7904, 0.9002, 0.7904, 0.9061, 0.7904, 0.9061, 0.7904, 0.9002, 0.7904, 0.8774, 0.7904, 0.8774, 0.7904, 0.7939, 0.7904, 0.7843, 0.7904, 0.8095, 0.7904, 0.8165, 0.7904, 0.8525, 0.7904, 0.8774, 0.7904, 0.8774, 0.7904, 0.8488, 0.7904, 0.8292, 0.7904, 0.8525, 0.7904, 0.8488, 0.7904, 0.8222, 0.7904, 0.8093, 0.7904, 0.8292, 0.7904, 0.8222, 0.7904, 0.7993, 0.7904, 0.7939, 0.7904, 0.8093, 0.7904, 0.7993, 0.7904, 0.7817, 0.7904, 0.7843, 0.7904, 0.7939, 0.7904, 0.7817, 0.7904, 0.7707, 0.7904, 0.781, 0.7904, 0.7843, 0.7904, 0.7707, 0.7904, 0.7669, 0.7904, 0.7843, 0.7904, 0.781, 0.7904, 0.7669, 0.7904, 0.7707, 0.7904, 0.7939, 0.7904, 0.7843, 0.7904, 0.7707, 0.7904, 0.7817, 0.7904, 0.8093, 0.7904, 0.7939, 0.7904, 0.7817, 0.7904, 0.7993, 0.7904, 0.8292, 0.7904, 0.8093, 0.7904, 0.7993, 0.7904, 0.8222, 0.7904, 0.8525, 0.7904, 0.8292, 0.7904, 0.8222, 0.7904, 0.8488, 0.7904, 0.8774, 0.7904, 0.8525, 0.7904, 0.8488, 0.7904, 0.8774, 0.7904, 0.9024, 0.7904, 0.8774, 0.7904, 0.8774, 0.7904, 0.9061, 0.7904, 0.9257, 0.7904, 0.9024, 0.7904, 0.9061, 0.7904, 0.9327, 0.7904, 0.9456, 0.7904, 0.9257, 0.7904, 0.9327, 0.7904, 0.9556, 0.7904, 0.961, 0.7904, 0.9456, 0.7904, 0.9556, 0.7904, 0.9732, 0.7904, 0.9706, 0.7904, 0.961, 0.7904, 0.9732, 0.7904, 0.9842, 0.7904, 0.9739, 0.7904, 0.9706, 0.7904, 0.9842, 0.7904, 0.988, 0.7904, 0.9706, 0.7904, 0.9739, 0.7904, 0.988, 0.7904, 0.9842, 0.7904, 0.961, 0.7904, 0.9706, 0.7904, 0.9842, 0.7904, 0.9732, 0.7904, 0.9456, 0.7904, 0.961, 0.7904, 0.9732, 0.7904, 0.9556, 0.7904, 0.9257, 0.7904, 0.9456, 0.7904, 0.9556, 0.7904, 0.9327, 0.7904, 0.9024, 0.7904, 0.9257, 0.7904, 0.9327, 0.7904, 0.9061, 0.7904, 0.8774, 0.7904, 0.9024, 0.7904, 0.9061, 0.7904, 0.8774, 0.07143, 0.7746, 0.07143, 0.7817, 0.07143, 0.7954, 0.07143, 0.8148, 0.07143, 0.8386, 0.07143, 0.8652, 0.07143, 0.8927, 0.07143, 0.9192, 0.07143, 0.943, 0.07143, 0.9624, 0.07143, 0.9762, 0.07143, 0.9833, 0.07143, 0.9833, 0.07143, 0.9762, 0.07143, 0.9624, 0.07143, 0.943, 0.07143, 0.9192, 0.07143, 0.8927, 0.07143, 0.8652, 0.07143, 0.8386, 0.07143, 0.8148, 0.07143, 0.7954, 0.07143, 0.7817, 0.07143, 0.7746, 0.7904, 0.9706, 0.7904, 0.961, 0.7904, 0.9384, 0.7904, 0.9454, 0.7904, 0.8774, 0.7904, 0.9024, 0.7904, 0.8957, 0.7904, 0.8774, 0.7904, 0.7843, 0.7904, 0.781, 0.7904, 0.8071, 0.7904, 0.8095, 0.7904, 0.961, 0.7904, 0.9456, 0.7904, 0.9272, 0.7904, 0.9384, 0.7904, 0.9024, 0.7904, 0.9257, 0.7904, 0.9126, 0.7904, 0.8957, 0.7904, 0.781, 0.7904, 0.7843, 0.7904, 0.8095, 0.7904, 0.8071, 0.7904, 0.9456, 0.7904, 0.9257, 0.7904, 0.9126, 0.7904, 0.9272, 0.7904, 0.9257, 0.7904, 0.9456, 0.7904, 0.9272, 0.7904, 0.9126, 0.7904, 0.7843, 0.7904, 0.7939, 0.7904, 0.8165, 0.7904, 0.8095, 0.7904, 0.9257, 0.7904, 0.9024, 0.7904, 0.8957, 0.7904, 0.9126, 0.7904, 0.8774, 0.7904, 0.8525, 0.7904, 0.8592, 0.7904, 0.8774, 0.7904, 0.9456, 0.7904, 0.961, 0.7904, 0.9384, 0.7904, 0.9272, 0.7904, 0.7939, 0.7904, 0.8093, 0.7904, 0.8277, 0.7904, 0.8165, 0.7904, 0.9024, 0.7904, 0.8774, 0.7904, 0.8774, 0.7904, 0.8957, 0.7904, 0.8525, 0.7904, 0.8292, 0.7904, 0.8423, 0.7904, 0.8592, 0.7904, 0.961, 0.7904, 0.9706, 0.7904, 0.9454, 0.7904, 0.9384, 0.7904, 0.8093, 0.7904, 0.8292, 0.7904, 0.8423, 0.7904, 0.8277, 0.7904, 0.8292, 0.7904, 0.8093, 0.7904, 0.8277, 0.7904, 0.8423, 0.7904, 0.9706, 0.7904, 0.9739, 0.7904, 0.9478, 0.7904, 0.9454, 0.7904, 0.8292, 0.7904, 0.8525, 0.7904, 0.8592, 0.7904, 0.8423, 0.7904, 0.8093, 0.7904, 0.7939, 0.7904, 0.8165, 0.7904, 0.8277, 0.7904, 0.9739, 0.7904, 0.9706, 0.7904, 0.9454, 0.7904, 0.9478, 0.7904, 0.8525, 0.7904, 0.8774, 0.7904, 0.8774, 0.7904, 0.8592, 0.5063, 0.9854, 0.5063, 0.9854, 0.5063, 0.9895, 0.5063, 0.9895, 0.5063, 0.9854, 0.5063, 0.9854, 0.5063, 0.9895, 0.5063, 0.9895, 0.5063, 0.9854, 0.5063, 0.9854, 0.5063, 0.9895, 0.5063, 0.9895, 0.5063, 0.9914, 0.5063, 0.9914, 0.5063, 0.9914, 0.5063, 0.9914, 0.5063, 0.9914, 0.5063, 0.9914, 0.5063, 0.9914, 0.5063, 0.9854, 0.5063, 0.9854, 0.5063, 0.9895, 0.5063, 0.9895, 0.5063, 0.9854, 0.5063, 0.9854, 0.5063, 0.9895, 0.5063, 0.9895, 0.5063, 0.9854, 0.5063, 0.9854, 0.5063, 0.9895, 0.5063, 0.9895, 0.5063, 0.9914, 0.5063, 0.9914, 0.5063, 0.9914, 0.5063, 0.9895, 0.5063, 0.9895, 0.5063, 0.9914, 0.5063, 0.9914, 0.5063, 0.9914, 0.5063, 0.9914, 0.5063, 0.9895, 0.5063, 0.9895, 0.5063, 0.9895, 0.5063, 0.9895, 0.5063, 0.9914, 0.5063, 0.9914, 0.5063, 0.9895, 0.5063, 0.9895, 0.5063, 0.9914, 0.5063, 0.9914, 0.5063, 0.9914, 0.5063, 0.9914, 0.5063, 0.9895, 0.5063, 0.9895, 0.5063, 0.9914, 0.5063, 0.9914, 0.5063, 0.9895, 0.5063, 0.9895, 0.5063, 0.9914, 0.5063, 0.9914, 0.5063, 0.9895, 0.5063, 0.9895, 0.5063, 0.9914, 0.5063, 0.9914, 0.5063, 0.9895, 0.5063, 0.9895, 0.5063, 0.9914, 0.5063, 0.9914, 0.5063, 0.9914, 0.5063, 0.9914])
me_cube.materials.append(mat_gradientmat)
me_cube.use_remesh_preserve_volume = False
me_cube.use_remesh_preserve_attributes = False
me_cube.use_mirror_vertex_groups = False
me_cube.update()

# ---- objects
ob_shuttle = bpy.data.objects.new('Shuttle', me_cube)

# ---- transforms, parenting, visibility, modifiers, constraints
ob_shuttle.location = (0.0, 0.0, 0.0)
ob_shuttle.rotation_euler = (1.571, 0.0, 0.0)
ob_shuttle.lock_rotations_4d = False
ob_shuttle.empty_display_type = 'ARROWS'
ob_shuttle.lineart.crease_threshold = 0.0
_m = ob_shuttle.modifiers.new('Auto Smooth', 'NODES')
_m.node_group = ng_auto_smooth
_gi = [s.identifier for s in ng_auto_smooth.interface.items_tree if s.item_type == 'SOCKET' and s.in_out == 'INPUT']
_m[_gi[1]] = 0.8151  # Angle

# ---- collection membership
col_collection.objects.link(ob_shuttle)

# ---- scene / render settings (as saved in the file)
scene.frame_start = 1; scene.frame_end = 250; scene.frame_set(1)
scene.render.engine = 'BLENDER_EEVEE_NEXT'
scene.cycles.use_denoising = False
scene.cycles.samples = 128
scene.cycles.sampling_pattern = 'TABULATED_SOBOL'
scene.cycles.use_adaptive_sampling = False
scene.cycles.use_light_tree = False
scene.view_settings.view_transform = 'Filmic'
bpy.context.view_layer.update()

# ---- added for rendering (the .blend has no active camera and no usable light): camera, sun
cam_auto = bpy.data.cameras.new('AutoCamera')
cam_auto.lens = 50.0
cam_auto.sensor_width = 36.0
cam_auto.clip_end = 1000.0
ob_auto_camera = bpy.data.objects.new('AutoCamera', cam_auto)
scene.collection.objects.link(ob_auto_camera)
ob_auto_camera.location = (12.2082, -16.4057, 10.7913)
ob_auto_camera.rotation_euler = (1.09748, -7.21219e-08, 0.694738)
scene.camera = ob_auto_camera
light_auto_sun = bpy.data.lights.new('AutoSun', 'SUN')
light_auto_sun.energy = 3.0
light_auto_sun.angle = 0.0523599
ob_auto_sun = bpy.data.objects.new('AutoSun', light_auto_sun)
scene.collection.objects.link(ob_auto_sun)
ob_auto_sun.rotation_euler = (0.872665, 0.174533, 0.523599)
bpy.context.view_layer.update()
